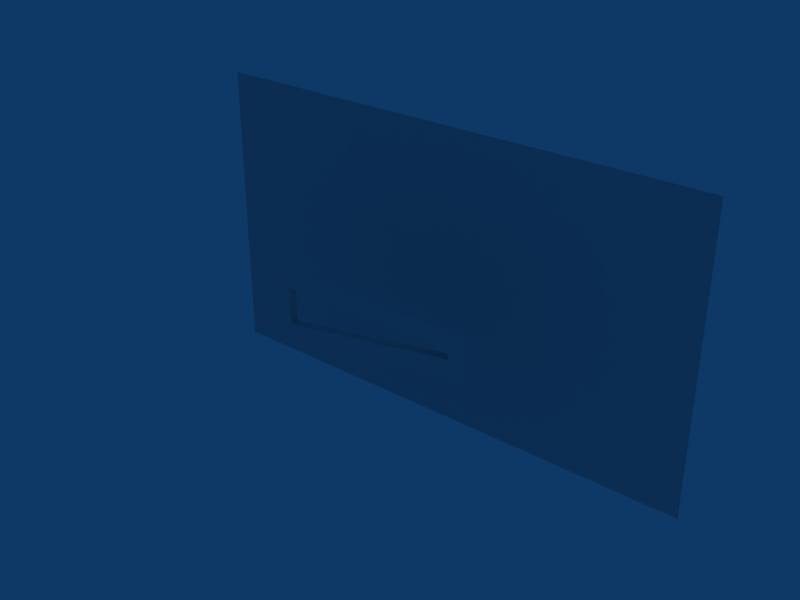 # Source: RoomSlideLeft.blend  (saved by Blender 2.49.2; exported with 4.5.12 LTS)
import bpy
from mathutils import Matrix  # noqa: F401  (used for matrix-valued properties, if any)

bpy.ops.wm.read_factory_settings(use_empty=True)
scene = bpy.context.scene
scene.name = 'Scene'

# ---- collections
col_collection_1 = bpy.data.collections.new('Collection 1'); scene.collection.children.link(col_collection_1)

# ---- materials (node trees are filled in below, after node groups)
mat_normal = bpy.data.materials.new('normal')
mat_normal.alpha_threshold = 0.0
mat_normal.roughness = 0.5
mat_normal.line_color = (0.0, 0.0, 0.0, 1.0)
mat_cutout = bpy.data.materials.new('cutout')
mat_cutout.alpha_threshold = 0.0
mat_cutout.roughness = 0.5
mat_cutout.line_color = (0.0, 0.0, 0.0, 1.0)

# ---- material node trees

# ---- world
world_world = bpy.data.worlds.new('World'); scene.world = world_world
world_world.color = (0.05656, 0.2208, 0.4)
world_world.use_sun_shadow = False
world_world.sun_shadow_jitter_overblur = 0.0
world_world.cycles.sampling_method = 'MANUAL'
world_world.cycles.sample_map_resolution = 256

# ---- meshes
me_plane = bpy.data.meshes.new('Plane')
me_plane.from_pydata([(-16.59, 50.0, -33.02), (116.1, 50.0, -33.02), (-82.95, 50.0, -33.02), (-16.59, 50.0, 33.02), (49.77, 50.0, -33.02), (116.1, 50.0, 33.02), (-82.95, 50.0, 33.02), (49.77, 50.0, 33.02), (-116.1, 50.0, -33.02), (-49.77, 50.0, -33.02), (-16.59, 50.0, 66.03), (-16.59, 50.0, 6.676e-06), (82.95, 50.0, -33.02), (16.59, 50.0, -33.02), (-16.59, 50.0, -66.03), (116.1, 50.0, -1.621e-05), (116.1, 50.0, 66.03), (116.1, 50.0, -66.03), (-116.1, 50.0, 33.02), (-82.95, 50.0, 66.03), (-49.77, 50.0, 33.02), (-82.95, 50.0, 1.431e-05), (16.59, 50.0, 33.02), (49.77, 50.0, 66.03), (82.95, 50.0, 33.02), (49.77, 50.0, -8.583e-06), (-82.95, 50.0, -66.03), (49.77, 50.0, -66.03), (-116.1, 50.0, 66.03), (-49.77, 50.0, 66.03), (-116.1, 50.0, 2.384e-05), (-49.77, 50.0, 1.431e-05), (16.59, 50.0, 66.03), (82.95, 50.0, 66.03), (16.59, 50.0, -9.537e-07), (82.95, 50.0, -1.621e-05), (-116.1, 50.0, -66.03), (-49.77, 50.0, -66.03), (16.59, 50.0, -66.03), (82.95, 50.0, -66.03)], [], [(19, 28, 18, 6), (29, 19, 6, 20), (10, 29, 20, 3), (6, 18, 30, 21), (21, 30, 8, 2), (20, 6, 21, 31), (3, 20, 31, 11), (31, 21, 2, 9), (9, 0, 11, 31), (32, 10, 3, 22), (23, 32, 22, 7), (33, 23, 7, 24), (16, 33, 24, 5), (22, 3, 11, 34), (7, 22, 34, 25), (0, 13, 34, 11), (25, 34, 13, 4), (24, 7, 25, 35), (5, 24, 35, 15), (35, 25, 4, 12), (15, 35, 12, 1), (2, 8, 36, 26), (9, 2, 26, 37), (0, 9, 37, 14), (13, 0, 14, 38), (4, 13, 38, 27), (12, 4, 27, 39), (1, 12, 39, 17)])
_uv = me_plane.uv_layers.new(name='UVTex')
_uv.uv.foreach_set('vector', [0.1273, 0.7525, 0.2489, 0.7525, 0.2489, 0.8741, 0.1273, 0.8741, 0.1273, 0.7525, 0.2489, 0.7525, 0.2489, 0.8741, 0.1273, 0.8741, 0.1273, 0.7525, 0.2489, 0.7525, 0.2489, 0.8741, 0.1273, 0.8741, 0.1273, 0.7525, 0.2489, 0.7525, 0.2489, 0.8741, 0.1273, 0.8741, 0.1273, 0.7525, 0.2489, 0.7525, 0.2489, 0.8741, 0.1273, 0.8741, 0.1273, 0.7525, 0.2489, 0.7525, 0.2489, 0.8741, 0.1273, 0.8741, 0.1273, 0.7525, 0.2489, 0.7525, 0.2489, 0.8741, 0.1273, 0.8741, 0.1273, 0.7525, 0.2489, 0.7525, 0.2489, 0.8741, 0.1273, 0.8741, 0.2489, 0.8741, 0.1273, 0.8741, 0.1273, 0.7525, 0.2489, 0.7525, 0.1273, 0.7525, 0.2489, 0.7525, 0.2489, 0.8741, 0.1273, 0.8741, 0.1273, 0.7525, 0.2489, 0.7525, 0.2489, 0.8741, 0.1273, 0.8741, 0.1273, 0.7525, 0.2489, 0.7525, 0.2489, 0.8741, 0.1273, 0.8741, 0.1273, 0.7525, 0.2489, 0.7525, 0.2489, 0.8741, 0.1273, 0.8741, 0.1273, 0.7525, 0.2489, 0.7525, 0.2489, 0.8741, 0.1273, 0.8741, 0.1273, 0.7525, 0.2489, 0.7525, 0.2489, 0.8741, 0.1273, 0.8741, 0.2489, 0.8741, 0.1273, 0.8741, 0.1273, 0.7525, 0.2489, 0.7525, 0.1273, 0.7525, 0.2489, 0.7525, 0.2489, 0.8741, 0.1273, 0.8741, 0.1273, 0.7525, 0.2489, 0.7525, 0.2489, 0.8741, 0.1273, 0.8741, 0.1273, 0.7525, 0.2489, 0.7525, 0.2489, 0.8741, 0.1273, 0.8741, 0.1273, 0.7525, 0.2489, 0.7525, 0.2489, 0.8741, 0.1273, 0.8741, 0.1273, 0.7525, 0.2489, 0.7525, 0.2489, 0.8741, 0.1273, 0.8741, 0.1273, 0.7525, 0.2489, 0.7525, 0.2489, 0.8741, 0.1273, 0.8741, 0.1273, 0.7525, 0.2489, 0.7525, 0.2489, 0.8741, 0.1273, 0.8741, 0.1273, 0.7525, 0.2489, 0.7525, 0.2489, 0.8741, 0.1273, 0.8741, 0.1273, 0.7525, 0.2489, 0.7525, 0.2489, 0.8741, 0.1273, 0.8741, 0.1273, 0.7525, 0.2489, 0.7525, 0.2489, 0.8741, 0.1273, 0.8741, 0.1273, 0.7525, 0.2489, 0.7525, 0.2489, 0.8741, 0.1273, 0.8741, 0.1273, 0.7525, 0.2489, 0.7525, 0.2489, 0.8741, 0.1273, 0.8741])
me_plane.use_remesh_preserve_volume = False
me_plane.use_remesh_preserve_attributes = False
me_plane.use_mirror_vertex_groups = False
me_plane.update()
me_cube = bpy.data.meshes.new('Cube')
me_cube.from_pydata([(24.02, 2.0, -2.544), (28.02, -2.0, -1.738), (28.02, 2.0, -1.738), (24.02, -2.0, -2.544), (20.02, -2.0, -3.35), (20.02, 2.0, -3.35), (12.02, 2.0, -4.825), (16.02, -2.0, -4.154), (16.02, 2.0, -4.154), (32.02, 2.0, -1.203), (36.02, -2.0, -0.5346), (36.02, 2.0, -0.5346), (32.02, -2.0, -1.203), (44.02, 2.0, 0.0), (44.02, -2.0, 0.0), (40.02, -2.0, 0.0), (40.02, 2.0, 0.0), (8.022, 2.0, -5.302), (8.022, -2.0, -5.302), (12.02, -2.0, -4.825), (4.022, 2.0, -6.001), (-31.98, -2.0, -12.0), (-31.98, 2.0, -12.0), (-27.98, -2.0, -11.3), (0.02162, 2.0, -6.618), (4.022, -2.0, -6.001), (0.02162, -2.0, -6.618), (-3.978, -2.0, -7.222), (-3.978, 2.0, -7.222), (-11.98, -2.0, -8.371), (-7.978, -2.0, -7.825), (-7.978, 2.0, -7.825), (-23.98, 2.0, -10.66), (-23.98, -2.0, -10.66), (-19.98, 2.0, -9.886), (-27.98, 2.0, -11.3), (-19.98, -2.0, -9.886), (-15.98, 2.0, -9.051), (-11.98, 2.0, -8.371), (-15.98, -2.0, -9.051), (24.02, -2.0, -6.544), (20.02, -2.0, -7.35), (44.02, -2.0, -4.0), (40.02, -2.0, -4.0), (8.022, -2.0, -9.302), (12.02, -2.0, -8.825), (-35.98, -2.0, -16.0), (-31.98, -2.0, -16.0), (0.02162, -2.0, -10.62), (-3.978, -2.0, -11.22), (-11.98, -2.0, -12.37), (-7.978, -2.0, -11.82), (-15.98, -2.0, -13.05), (-19.98, -2.0, -13.89), (-27.98, -2.0, -15.3), (-23.98, -2.0, -14.66), (4.022, -2.0, -10.0), (36.02, -2.0, -4.535), (28.02, -2.0, -5.738), (32.02, -2.0, -5.203), (16.02, -2.0, -8.154), (48.02, -2.0, 0.0), (48.02, -2.0, -4.0), (48.02, -2.0, 3.996), (-15.98, -2.0, 3.996), (-11.98, 2.0, 3.996), (-15.98, 2.0, 3.996), (-19.98, -2.0, 3.996), (-27.98, 2.0, 3.996), (-19.98, 2.0, 3.996), (-23.98, -2.0, 3.996), (-23.98, 2.0, 3.996), (-7.978, 2.0, 3.996), (-7.978, -2.0, 3.996), (-11.98, -2.0, 3.996), (-3.978, 2.0, 3.996), (-3.978, -2.0, 3.996), (0.02162, -2.0, 3.996), (4.022, -2.0, 3.996), (0.02162, 2.0, 3.996), (-27.98, -2.0, 3.996), (-31.98, 2.0, 3.996), (-31.98, -2.0, 3.996), (-35.98, -2.0, 3.996), (-35.98, 2.0, 3.996), (4.022, 2.0, 3.996), (12.02, -2.0, 3.996), (8.022, -2.0, 3.996), (8.022, 2.0, 3.996), (40.02, 2.0, 3.996), (40.02, -2.0, 3.996), (44.02, -2.0, 3.996), (44.02, 2.0, 3.996), (32.02, -2.0, 3.996), (36.02, 2.0, 3.996), (36.02, -2.0, 3.996), (32.02, 2.0, 3.996), (16.02, 2.0, 3.996), (16.02, -2.0, 3.996), (12.02, 2.0, 3.996), (20.02, 2.0, 3.996), (20.02, -2.0, 3.996), (24.02, -2.0, 3.996), (28.02, 2.0, 3.996), (28.02, -2.0, 3.996), (24.02, 2.0, 3.996), (-35.98, -2.0, -0.003983), (-35.98, 2.0, -0.003983), (-35.98, -2.0, -4.004), (-35.98, 2.0, -4.004), (-35.98, -2.0, -8.004), (-35.98, 2.0, -8.004), (-35.98, -2.0, -12.0), (-35.98, 2.0, -12.0), (28.02, -2.0, 7.971), (24.02, -2.0, 7.971), (20.02, -2.0, 7.971), (16.02, -2.0, 7.971), (36.02, -2.0, 7.971), (32.02, -2.0, 7.971), (44.02, -2.0, 7.971), (40.02, -2.0, 7.971), (8.022, -2.0, 7.971), (12.02, -2.0, 7.971), (-35.98, -2.0, 7.971), (-31.98, -2.0, 7.971), (-27.98, -2.0, 7.971), (4.022, -2.0, 7.971), (0.02162, -2.0, 7.971), (-3.978, -2.0, 7.971), (-11.98, -2.0, 7.971), (-7.978, -2.0, 7.971), (-23.98, -2.0, 7.971), (-19.98, -2.0, 7.971), (-15.98, -2.0, 7.971), (24.02, -2.0, 11.97), (20.02, -2.0, 11.97), (44.02, -2.0, 11.97), (40.02, -2.0, 11.97), (8.022, -2.0, 11.97), (12.02, -2.0, 11.97), (-35.98, -2.0, 11.97), (-31.98, -2.0, 11.97), (0.02162, -2.0, 11.97), (-3.978, -2.0, 11.97), (-11.98, -2.0, 11.97), (-7.978, -2.0, 11.97), (-15.98, -2.0, 11.97), (-19.98, -2.0, 11.97), (-27.98, -2.0, 11.97), (-23.98, -2.0, 11.97), (4.022, -2.0, 11.97), (36.02, -2.0, 11.97), (28.02, -2.0, 11.97), (32.02, -2.0, 11.97), (16.02, -2.0, 11.97), (48.02, -2.0, 7.971), (48.02, -2.0, 11.97), (-39.98, -2.0, 11.97), (48.02, -2.0, -7.982), (16.02, -2.0, -12.14), (32.02, -2.0, -9.185), (28.02, -2.0, -9.72), (36.02, -2.0, -8.517), (4.022, -2.0, -13.98), (-23.98, -2.0, -18.65), (-27.98, -2.0, -19.29), (-19.98, -2.0, -17.87), (-15.98, -2.0, -17.03), (-7.978, -2.0, -15.81), (-11.98, -2.0, -16.35), (-3.978, -2.0, -15.2), (0.02162, -2.0, -14.6), (-31.98, -2.0, -19.98), (-35.98, -2.0, -19.98), (12.02, -2.0, -12.81), (8.022, -2.0, -13.28), (40.02, -2.0, -7.982), (44.02, -2.0, -7.982), (20.02, -2.0, -11.33), (24.02, -2.0, -10.53), (-40.07, -2.0, -19.98), (-44.07, -2.0, -19.98), (-44.07, -2.0, 12.09), (-44.07, -2.0, -12.0), (-40.07, -2.0, -12.0), (-44.07, -2.0, -8.004), (-40.07, -2.0, -8.004), (-40.07, -2.0, -4.004), (-44.07, -2.0, -4.004), (-40.07, -2.0, -0.003983), (-44.07, -2.0, -0.003983), (-40.07, -2.0, 3.996), (-40.07, -2.0, 7.996), (-44.07, -2.0, 3.996), (-44.07, -2.0, 7.996), (-44.07, -2.0, -16.0), (-40.07, -2.0, -16.0), (52.05, -2.0, -7.982), (52.05, -2.0, 11.97), (52.05, -2.0, 7.971), (52.05, -2.0, 3.996), (52.05, -2.0, -4.0), (52.05, -2.0, 0.0)], [], [(0, 3, 1, 2), (3, 0, 5, 4), (7, 8, 6, 19), (4, 5, 8, 7), (10, 11, 9, 12), (12, 9, 2, 1), (15, 16, 11, 10), (14, 13, 16, 15), (19, 6, 17, 18), (18, 17, 20, 25), (21, 22, 113, 112), (23, 35, 22, 21), (25, 20, 24, 26), (26, 24, 28, 27), (30, 31, 38, 29), (27, 28, 31, 30), (36, 34, 32, 33), (33, 32, 35, 23), (39, 37, 34, 36), (29, 38, 37, 39), (4, 41, 40, 3), (15, 43, 42, 14), (18, 44, 45, 19), (112, 46, 47, 21), (27, 49, 48, 26), (29, 50, 51, 30), (39, 52, 50, 29), (36, 53, 52, 39), (23, 54, 55, 33), (33, 55, 53, 36), (30, 51, 49, 27), (26, 48, 56, 25), (21, 47, 54, 23), (25, 56, 44, 18), (10, 57, 43, 15), (1, 58, 59, 12), (12, 59, 57, 10), (7, 60, 41, 4), (19, 45, 60, 7), (3, 40, 58, 1), (14, 91, 92, 13), (42, 62, 61, 14), (112, 185, 197, 46), (14, 61, 63, 91), (83, 124, 193, 192), (120, 91, 63, 156), (102, 104, 114, 115), (86, 98, 117, 123), (98, 101, 116, 117), (93, 95, 118, 119), (104, 93, 119, 114), (95, 90, 121, 118), (78, 87, 122, 127), (82, 80, 126, 125), (77, 78, 127, 128), (73, 76, 129, 131), (70, 67, 133, 132), (80, 70, 132, 126), (67, 64, 134, 133), (64, 74, 130, 134), (74, 73, 131, 130), (76, 77, 128, 129), (83, 82, 125, 124), (87, 86, 123, 122), (90, 91, 120, 121), (101, 102, 115, 116), (74, 64, 66, 65), (64, 67, 69, 66), (70, 80, 68, 71), (67, 70, 71, 69), (76, 73, 72, 75), (73, 74, 65, 72), (77, 76, 75, 79), (78, 77, 79, 85), (80, 82, 81, 68), (82, 83, 84, 81), (87, 78, 85, 88), (86, 87, 88, 99), (91, 90, 89, 92), (90, 95, 94, 89), (93, 104, 103, 96), (95, 93, 96, 94), (101, 98, 97, 100), (98, 86, 99, 97), (100, 105, 102, 101), (105, 103, 104, 102), (192, 190, 106, 83), (83, 106, 107, 84), (190, 188, 108, 106), (106, 108, 109, 107), (188, 187, 110, 108), (108, 110, 111, 109), (187, 185, 112, 110), (110, 112, 113, 111), (116, 115, 135, 136), (121, 120, 137, 138), (122, 123, 140, 139), (124, 125, 142, 141), (129, 128, 143, 144), (130, 131, 146, 145), (134, 130, 145, 147), (133, 134, 147, 148), (126, 132, 150, 149), (132, 133, 148, 150), (131, 129, 144, 146), (128, 127, 151, 143), (125, 126, 149, 142), (127, 122, 139, 151), (118, 121, 138, 152), (114, 119, 154, 153), (119, 118, 152, 154), (117, 116, 136, 155), (123, 117, 155, 140), (115, 114, 153, 135), (137, 120, 156, 157), (124, 141, 158, 193), (46, 197, 181, 174), (178, 159, 62, 42), (40, 180, 162, 58), (45, 175, 160, 60), (60, 160, 179, 41), (59, 161, 163, 57), (58, 162, 161, 59), (57, 163, 177, 43), (56, 164, 176, 44), (47, 173, 166, 54), (48, 172, 164, 56), (51, 169, 171, 49), (55, 165, 167, 53), (54, 166, 165, 55), (53, 167, 168, 52), (52, 168, 170, 50), (50, 170, 169, 51), (49, 171, 172, 48), (46, 174, 173, 47), (44, 176, 175, 45), (43, 177, 178, 42), (41, 179, 180, 40), (197, 196, 182, 181), (193, 158, 183, 195), (186, 184, 185, 187), (189, 186, 187, 188), (191, 189, 188, 190), (194, 191, 190, 192), (192, 193, 195, 194), (185, 184, 196, 197), (159, 198, 202, 62), (157, 156, 200, 199), (156, 63, 201, 200), (61, 203, 201, 63), (62, 202, 203, 61)])
_uv = me_cube.uv_layers.new(name='UVTex')
_uv.uv.foreach_set('vector', [0.2483, 0.6236, 0.2483, 0.5021, 0.1267, 0.5021, 0.1267, 0.6236, 0.1267, 0.5021, 0.1267, 0.6236, 0.2483, 0.6236, 0.2483, 0.5021, 0.1267, 0.5021, 0.1267, 0.6236, 0.2483, 0.6236, 0.2483, 0.5021, 0.1267, 0.5021, 0.1267, 0.6236, 0.2483, 0.6236, 0.2483, 0.5021, 0.1267, 0.5021, 0.1267, 0.6236, 0.2483, 0.6236, 0.2483, 0.5021, 0.1267, 0.5021, 0.1267, 0.6236, 0.2483, 0.6236, 0.2483, 0.5021, 0.1267, 0.5021, 0.1267, 0.6236, 0.2483, 0.6236, 0.2483, 0.5021, 0.1267, 0.5021, 0.1267, 0.6236, 0.2483, 0.6236, 0.2483, 0.5021, 0.1267, 0.5021, 0.1267, 0.6236, 0.2483, 0.6236, 0.2483, 0.5021, 0.1267, 0.5021, 0.1267, 0.6236, 0.2483, 0.6236, 0.2483, 0.5021, 0.1267, 0.5021, 0.1267, 0.6236, 0.2483, 0.6236, 0.2483, 0.5021, 0.1267, 0.5021, 0.1267, 0.6236, 0.2483, 0.6236, 0.2483, 0.5021, 0.1267, 0.5021, 0.1267, 0.6236, 0.2483, 0.6236, 0.2483, 0.5021, 0.1267, 0.5021, 0.1267, 0.6236, 0.2483, 0.6236, 0.2483, 0.5021, 0.1267, 0.5021, 0.1267, 0.6236, 0.2483, 0.6236, 0.2483, 0.5021, 0.1267, 0.5021, 0.1267, 0.6236, 0.2483, 0.6236, 0.2483, 0.5021, 0.1267, 0.5021, 0.1267, 0.6236, 0.2483, 0.6236, 0.2483, 0.5021, 0.1267, 0.5021, 0.1267, 0.6236, 0.2483, 0.6236, 0.2483, 0.5021, 0.1267, 0.5021, 0.1267, 0.6236, 0.2483, 0.6236, 0.2483, 0.5021, 0.1267, 0.5021, 0.1267, 0.6236, 0.2483, 0.6236, 0.2483, 0.5021, 0.001315, 0.6238, 0.001315, 0.5019, 0.1232, 0.5019, 0.1232, 0.6238, 0.1232, 0.5019, 0.1232, 0.6238, 0.001315, 0.6238, 0.001315, 0.5019, 0.1232, 0.5019, 0.1232, 0.6238, 0.001315, 0.6238, 0.001315, 0.5019, 0.1232, 0.5019, 0.1232, 0.6238, 0.001315, 0.6238, 0.001315, 0.5019, 0.1232, 0.5019, 0.1232, 0.6238, 0.001315, 0.6238, 0.001315, 0.5019, 0.1232, 0.5019, 0.1232, 0.6238, 0.001315, 0.6238, 0.001315, 0.5019, 0.1232, 0.5019, 0.1232, 0.6238, 0.001315, 0.6238, 0.001315, 0.5019, 0.1232, 0.5019, 0.1232, 0.6238, 0.001315, 0.6238, 0.001315, 0.5019, 0.1232, 0.5019, 0.1232, 0.6238, 0.001315, 0.6238, 0.001315, 0.5019, 0.1232, 0.5019, 0.1232, 0.6238, 0.001315, 0.6238, 0.001315, 0.5019, 0.1232, 0.5019, 0.1232, 0.6238, 0.001315, 0.6238, 0.001315, 0.5019, 0.1232, 0.5019, 0.1232, 0.6238, 0.001315, 0.6238, 0.001315, 0.5019, 0.1232, 0.5019, 0.1232, 0.6238, 0.001315, 0.6238, 0.001315, 0.5019, 0.1232, 0.5019, 0.1232, 0.6238, 0.001315, 0.6238, 0.001315, 0.5019, 0.1232, 0.5019, 0.1232, 0.6238, 0.001315, 0.6238, 0.001315, 0.5019, 0.1232, 0.5019, 0.1232, 0.6238, 0.001315, 0.6238, 0.001315, 0.5019, 0.1232, 0.5019, 0.1232, 0.6238, 0.001315, 0.6238, 0.001315, 0.5019, 0.1232, 0.5019, 0.1232, 0.6238, 0.001315, 0.6238, 0.001315, 0.5019, 0.1232, 0.5019, 0.1232, 0.6238, 0.001315, 0.6238, 0.001315, 0.5019, 0.001315, 0.6238, 0.001315, 0.5019, 0.1232, 0.5019, 0.1232, 0.6238, 0.001421, 0.5017, 0.001421, 0.6246, 0.1243, 0.6246, 0.1243, 0.5017, 0.001315, 0.5019, 0.1232, 0.5019, 0.1232, 0.6238, 0.001315, 0.6238, 0.001315, 0.5019, 0.1232, 0.5019, 0.1232, 0.6238, 0.001315, 0.6238, 0.001315, 0.6238, 0.1232, 0.6238, 0.1232, 0.5019, 0.001315, 0.5019, 0.001315, 0.5019, 0.001315, 0.6238, 0.1232, 0.6238, 0.1232, 0.5019, 0.001315, 0.5019, 0.001315, 0.6238, 0.1232, 0.6238, 0.1232, 0.5019, 0.001315, 0.6238, 0.1232, 0.6238, 0.1232, 0.5019, 0.001315, 0.5019, 0.1232, 0.5019, 0.001315, 0.5019, 0.001315, 0.6238, 0.1232, 0.6238, 0.1232, 0.5019, 0.001315, 0.5019, 0.001315, 0.6238, 0.1232, 0.6238, 0.1232, 0.5019, 0.001315, 0.5019, 0.001315, 0.6238, 0.1232, 0.6238, 0.1232, 0.5019, 0.001315, 0.5019, 0.001315, 0.6238, 0.1232, 0.6238, 0.1232, 0.5019, 0.001315, 0.5019, 0.001315, 0.6238, 0.1232, 0.6238, 0.1232, 0.5019, 0.001315, 0.5019, 0.001315, 0.6238, 0.1232, 0.6238, 0.1232, 0.5019, 0.001315, 0.5019, 0.001315, 0.6238, 0.1232, 0.6238, 0.1232, 0.5019, 0.001315, 0.5019, 0.001315, 0.6238, 0.1232, 0.6238, 0.1232, 0.5019, 0.001315, 0.5019, 0.001315, 0.6238, 0.1232, 0.6238, 0.1232, 0.5019, 0.001315, 0.5019, 0.001315, 0.6238, 0.1232, 0.6238, 0.1232, 0.5019, 0.001315, 0.5019, 0.001315, 0.6238, 0.1232, 0.6238, 0.1232, 0.5019, 0.001315, 0.5019, 0.001315, 0.6238, 0.1232, 0.6238, 0.1232, 0.5019, 0.001315, 0.5019, 0.001315, 0.6238, 0.1232, 0.6238, 0.1232, 0.5019, 0.001315, 0.5019, 0.001315, 0.6238, 0.1232, 0.6238, 0.1232, 0.5019, 0.001315, 0.5019, 0.001315, 0.6238, 0.1232, 0.6238, 0.1232, 0.5019, 0.001315, 0.5019, 0.001315, 0.6238, 0.1232, 0.6238, 0.1232, 0.5019, 0.001315, 0.5019, 0.001315, 0.6238, 0.1232, 0.6238, 0.1232, 0.5019, 0.001315, 0.5019, 0.001315, 0.6238, 0.1232, 0.6238, 0.001315, 0.6238, 0.1232, 0.6238, 0.1232, 0.5019, 0.001315, 0.5019, 0.001177, 0.5012, 0.1241, 0.5012, 0.1241, 0.6241, 0.001177, 0.6241, 0.001177, 0.5012, 0.1241, 0.5012, 0.1241, 0.6241, 0.001177, 0.6241, 0.001177, 0.5012, 0.1241, 0.5012, 0.1241, 0.6241, 0.001177, 0.6241, 0.001177, 0.5012, 0.1241, 0.5012, 0.1241, 0.6241, 0.001177, 0.6241, 0.001177, 0.5012, 0.1241, 0.5012, 0.1241, 0.6241, 0.001177, 0.6241, 0.001177, 0.5012, 0.1241, 0.5012, 0.1241, 0.6241, 0.001177, 0.6241, 0.001177, 0.5012, 0.1241, 0.5012, 0.1241, 0.6241, 0.001177, 0.6241, 0.001177, 0.5012, 0.1241, 0.5012, 0.1241, 0.6241, 0.001177, 0.6241, 0.001177, 0.5012, 0.1241, 0.5012, 0.1241, 0.6241, 0.001177, 0.6241, 0.001177, 0.5012, 0.1241, 0.5012, 0.1241, 0.6241, 0.001177, 0.6241, 0.001177, 0.5012, 0.1241, 0.5012, 0.1241, 0.6241, 0.001177, 0.6241, 0.001177, 0.5012, 0.1241, 0.5012, 0.1241, 0.6241, 0.001177, 0.6241, 0.001177, 0.5012, 0.1241, 0.5012, 0.1241, 0.6241, 0.001177, 0.6241, 0.001177, 0.5012, 0.1241, 0.5012, 0.1241, 0.6241, 0.001177, 0.6241, 0.001177, 0.5012, 0.1241, 0.5012, 0.1241, 0.6241, 0.001177, 0.6241, 0.001177, 0.5012, 0.1241, 0.5012, 0.1241, 0.6241, 0.001177, 0.6241, 0.001177, 0.5012, 0.1241, 0.5012, 0.1241, 0.6241, 0.001177, 0.6241, 0.001177, 0.5012, 0.1241, 0.5012, 0.1241, 0.6241, 0.001177, 0.6241, 0.1241, 0.6241, 0.001177, 0.6241, 0.001177, 0.5012, 0.1241, 0.5012, 0.1241, 0.6241, 0.001177, 0.6241, 0.001177, 0.5012, 0.1241, 0.5012, 0.001315, 0.5019, 0.001315, 0.6238, 0.1232, 0.6238, 0.1232, 0.5019, 0.1241, 0.6241, 0.1241, 0.5012, 0.001177, 0.5012, 0.001177, 0.6241, 0.001315, 0.5019, 0.001315, 0.6238, 0.1232, 0.6238, 0.1232, 0.5019, 0.1241, 0.6241, 0.1241, 0.5012, 0.001177, 0.5012, 0.001177, 0.6241, 0.001315, 0.5019, 0.001315, 0.6238, 0.1232, 0.6238, 0.1232, 0.5019, 0.1241, 0.6241, 0.1241, 0.5012, 0.001177, 0.5012, 0.001177, 0.6241, 0.001315, 0.5019, 0.001315, 0.6238, 0.1232, 0.6238, 0.1232, 0.5019, 0.1241, 0.6241, 0.1241, 0.5012, 0.001177, 0.5012, 0.001177, 0.6241, 0.001315, 0.6238, 0.1232, 0.6238, 0.1232, 0.5019, 0.001315, 0.5019, 0.1232, 0.5019, 0.001315, 0.5019, 0.001315, 0.6238, 0.1232, 0.6238, 0.1232, 0.5019, 0.001315, 0.5019, 0.001315, 0.6238, 0.1232, 0.6238, 0.1232, 0.5019, 0.001315, 0.5019, 0.001315, 0.6238, 0.1232, 0.6238, 0.1232, 0.5019, 0.001315, 0.5019, 0.001315, 0.6238, 0.1232, 0.6238, 0.1232, 0.5019, 0.001315, 0.5019, 0.001315, 0.6238, 0.1232, 0.6238, 0.1232, 0.5019, 0.001315, 0.5019, 0.001315, 0.6238, 0.1232, 0.6238, 0.1232, 0.5019, 0.001315, 0.5019, 0.001315, 0.6238, 0.1232, 0.6238, 0.1232, 0.5019, 0.001315, 0.5019, 0.001315, 0.6238, 0.1232, 0.6238, 0.1232, 0.5019, 0.001315, 0.5019, 0.001315, 0.6238, 0.1232, 0.6238, 0.1232, 0.5019, 0.001315, 0.5019, 0.001315, 0.6238, 0.1232, 0.6238, 0.1232, 0.5019, 0.001315, 0.5019, 0.001315, 0.6238, 0.1232, 0.6238, 0.1232, 0.5019, 0.001315, 0.5019, 0.001315, 0.6238, 0.1232, 0.6238, 0.1232, 0.5019, 0.001315, 0.5019, 0.001315, 0.6238, 0.1232, 0.6238, 0.1232, 0.5019, 0.001315, 0.5019, 0.001315, 0.6238, 0.1232, 0.6238, 0.1232, 0.5019, 0.001315, 0.5019, 0.001315, 0.6238, 0.1232, 0.6238, 0.1232, 0.5019, 0.001315, 0.5019, 0.001315, 0.6238, 0.1232, 0.6238, 0.1232, 0.5019, 0.001315, 0.5019, 0.001315, 0.6238, 0.1232, 0.6238, 0.1232, 0.5019, 0.001315, 0.5019, 0.001315, 0.6238, 0.1232, 0.6238, 0.001315, 0.6238, 0.1232, 0.6238, 0.1232, 0.5019, 0.001315, 0.5019, 0.001315, 0.5019, 0.001315, 0.6238, 0.1232, 0.6238, 0.1232, 0.5019, 0.001315, 0.5019, 0.001315, 0.6238, 0.1232, 0.6238, 0.1232, 0.5019, 0.001315, 0.5019, 0.1232, 0.5019, 0.1232, 0.6238, 0.001315, 0.6238, 0.001315, 0.5019, 0.1232, 0.5019, 0.1232, 0.6238, 0.001315, 0.6238, 0.001315, 0.6238, 0.001315, 0.5019, 0.1232, 0.5019, 0.1232, 0.6238, 0.1232, 0.5019, 0.1232, 0.6238, 0.001315, 0.6238, 0.001315, 0.5019, 0.1232, 0.5019, 0.1232, 0.6238, 0.001315, 0.6238, 0.001315, 0.5019, 0.1232, 0.5019, 0.1232, 0.6238, 0.001315, 0.6238, 0.001315, 0.5019, 0.1232, 0.5019, 0.1232, 0.6238, 0.001315, 0.6238, 0.001315, 0.5019, 0.1232, 0.5019, 0.1232, 0.6238, 0.001315, 0.6238, 0.001315, 0.5019, 0.1232, 0.5019, 0.1232, 0.6238, 0.001315, 0.6238, 0.001315, 0.5019, 0.1232, 0.5019, 0.1232, 0.6238, 0.001315, 0.6238, 0.001315, 0.5019, 0.1232, 0.5019, 0.1232, 0.6238, 0.001315, 0.6238, 0.001315, 0.5019, 0.1232, 0.5019, 0.1232, 0.6238, 0.001315, 0.6238, 0.001315, 0.5019, 0.1232, 0.5019, 0.1232, 0.6238, 0.001315, 0.6238, 0.001315, 0.5019, 0.1232, 0.5019, 0.1232, 0.6238, 0.001315, 0.6238, 0.001315, 0.5019, 0.1232, 0.5019, 0.1232, 0.6238, 0.001315, 0.6238, 0.001315, 0.5019, 0.1232, 0.5019, 0.1232, 0.6238, 0.001315, 0.6238, 0.001315, 0.5019, 0.1232, 0.5019, 0.1232, 0.6238, 0.001315, 0.6238, 0.001315, 0.5019, 0.1232, 0.5019, 0.1232, 0.6238, 0.001315, 0.6238, 0.001315, 0.5019, 0.1232, 0.5019, 0.1232, 0.6238, 0.001315, 0.6238, 0.001315, 0.5019, 0.1232, 0.5019, 0.1232, 0.6238, 0.001315, 0.6238, 0.001315, 0.5019, 0.1232, 0.5019, 0.1232, 0.6238, 0.001315, 0.6238, 0.001315, 0.5019, 0.001315, 0.6238, 0.001315, 0.5019, 0.1232, 0.5019, 0.1232, 0.6238, 0.001315, 0.5019, 0.1232, 0.5019, 0.1232, 0.6238, 0.001315, 0.6238, 0.001315, 0.5019, 0.001315, 0.6238, 0.1232, 0.6238, 0.1232, 0.5019, 0.001315, 0.5019, 0.001315, 0.6238, 0.1232, 0.6238, 0.1232, 0.5019, 0.001315, 0.5019, 0.001315, 0.6238, 0.1232, 0.6238, 0.1232, 0.5019, 0.001315, 0.5019, 0.001315, 0.6238, 0.1232, 0.6238, 0.1232, 0.5019, 0.001315, 0.5019, 0.001315, 0.6238, 0.1232, 0.6238, 0.1232, 0.5019, 0.001315, 0.5019, 0.001315, 0.6238, 0.1232, 0.6238, 0.1232, 0.5019, 0.001315, 0.5019, 0.1232, 0.5019, 0.1232, 0.6238, 0.001315, 0.6238, 0.001315, 0.5019, 0.1232, 0.5019, 0.1232, 0.6238, 0.001315, 0.6238, 0.001315, 0.5019, 0.001315, 0.6238, 0.1232, 0.6238, 0.1232, 0.5019, 0.001315, 0.5019, 0.001315, 0.6238, 0.1232, 0.6238, 0.1232, 0.5019, 0.001315, 0.6238, 0.1232, 0.6238, 0.1232, 0.5019, 0.001315, 0.5019, 0.001315, 0.5019, 0.1232, 0.5019, 0.1232, 0.6238, 0.001315, 0.6238])
me_cube.materials.append(mat_normal)
me_cube.materials.append(mat_cutout)
me_cube.use_remesh_preserve_volume = False
me_cube.use_remesh_preserve_attributes = False
me_cube.use_mirror_vertex_groups = False
me_cube.update()

# ---- objects
ob_background = bpy.data.objects.new('Background', me_plane)
ob_levelgeometry = bpy.data.objects.new('LevelGeometry', me_cube)

# ---- transforms, parenting, visibility, modifiers, constraints
ob_background.location = (0.0, 0.0, 0.0)
ob_background.lock_rotations_4d = False
ob_background.empty_display_type = 'ARROWS'
ob_background.lineart.crease_threshold = 0.0
ob_levelgeometry.location = (0.0, 0.0, 0.0)
ob_levelgeometry.lock_rotations_4d = False
ob_levelgeometry.empty_display_type = 'ARROWS'
ob_levelgeometry.lineart.crease_threshold = 0.0
_vg = ob_levelgeometry.vertex_groups.new(name='cutout')
_vg = ob_levelgeometry.vertex_groups.new(name='normal')

# ---- collection membership
col_collection_1.objects.link(ob_background)
col_collection_1.objects.link(ob_levelgeometry)

# ---- scene / render settings (as saved in the file)
scene.frame_start = 1; scene.frame_end = 250; scene.frame_set(1)
scene.render.engine = 'BLENDER_EEVEE_NEXT'
scene.render.image_settings.file_format = 'JPEG'
scene.render.image_settings.color_mode = 'RGB'
scene.render.image_settings.compression = 90
scene.render.resolution_x = 800
scene.render.resolution_y = 600
scene.render.pixel_aspect_x = 100.0
scene.render.pixel_aspect_y = 100.0
scene.render.fps = 25
scene.render.dither_intensity = 0.0
scene.render.use_compositing = False
scene.render.use_sequencer = False
scene.render.bake_margin = 2
scene.render.bake_bias = 0.0
scene.render.use_stamp_time = False
scene.render.use_stamp_date = False
scene.render.use_stamp_frame = False
scene.render.use_stamp_camera = False
scene.render.use_stamp_scene = False
scene.render.use_stamp_filename = False
scene.render.use_stamp_render_time = False
scene.render.stamp_font_size = 0
scene.cycles.use_denoising = False
scene.cycles.samples = 10
scene.cycles.sampling_pattern = 'TABULATED_SOBOL'
scene.cycles.light_sampling_threshold = 0.0
scene.cycles.use_adaptive_sampling = False
scene.cycles.use_light_tree = False
scene.cycles.blur_glossy = 0.0
scene.cycles.volume_bounces = 1
scene.cycles.pixel_filter_type = 'GAUSSIAN'
scene.cycles.sample_clamp_indirect = 0.0
scene.view_settings.view_transform = 'Raw'
bpy.context.view_layer.update()

# ---- added for rendering (the .blend has no active camera): camera
cam_auto = bpy.data.cameras.new('AutoCamera')
cam_auto.lens = 50.0
cam_auto.sensor_width = 36.0
cam_auto.clip_end = 4419.94
ob_auto_camera = bpy.data.objects.new('AutoCamera', cam_auto)
scene.collection.objects.link(ob_auto_camera)
ob_auto_camera.location = (251.85, -278.219, 201.48)
ob_auto_camera.rotation_euler = (1.09748, -7.21219e-08, 0.694738)
scene.camera = ob_auto_camera
bpy.context.view_layer.update()
